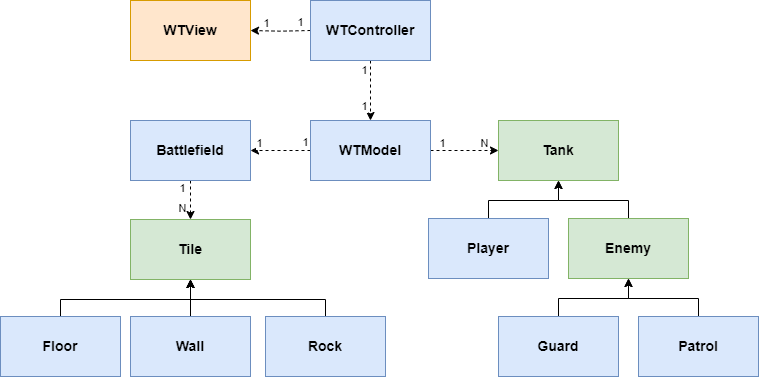

The diagram above was exported from draw.io. Its source (the exported page's mxGraphModel, read from the mxfile embedded in the PNG):
<mxGraphModel dx="1240" dy="1680" grid="1" gridSize="10" guides="1" tooltips="1" connect="1" arrows="1" fold="1" page="1" pageScale="1" pageWidth="850" pageHeight="1100" math="0" shadow="0">
  <root>
    <mxCell id="0" />
    <mxCell id="1" parent="0" />
    <mxCell id="QBloN1chTKcvrlWgBtiP-34" style="edgeStyle=orthogonalEdgeStyle;rounded=0;orthogonalLoop=1;jettySize=auto;html=1;exitX=0.5;exitY=0;exitDx=0;exitDy=0;entryX=0.5;entryY=1;entryDx=0;entryDy=0;" parent="1" source="QBloN1chTKcvrlWgBtiP-2" target="QBloN1chTKcvrlWgBtiP-3" edge="1">
      <mxGeometry relative="1" as="geometry">
        <Array as="points">
          <mxPoint x="110" y="339" />
          <mxPoint x="240" y="339" />
        </Array>
      </mxGeometry>
    </mxCell>
    <mxCell id="QBloN1chTKcvrlWgBtiP-2" value="&lt;b style=&quot;font-size: 14px;&quot;&gt;&lt;font style=&quot;font-size: 14px;&quot;&gt;Floor&lt;/font&gt;&lt;/b&gt;" style="rounded=0;whiteSpace=wrap;html=1;fillColor=#dae8fc;strokeColor=#6c8ebf;fontSize=14;" parent="1" vertex="1">
      <mxGeometry x="50" y="356" width="120" height="60" as="geometry" />
    </mxCell>
    <mxCell id="QBloN1chTKcvrlWgBtiP-3" value="&lt;b style=&quot;font-size: 14px;&quot;&gt;&lt;font style=&quot;font-size: 14px;&quot;&gt;Tile&lt;/font&gt;&lt;/b&gt;" style="rounded=0;whiteSpace=wrap;html=1;fillColor=#d5e8d4;strokeColor=#82b366;fontSize=14;" parent="1" vertex="1">
      <mxGeometry x="180" y="259" width="120" height="60" as="geometry" />
    </mxCell>
    <mxCell id="QBloN1chTKcvrlWgBtiP-31" style="edgeStyle=orthogonalEdgeStyle;rounded=0;orthogonalLoop=1;jettySize=auto;html=1;exitX=0.5;exitY=0;exitDx=0;exitDy=0;entryX=0.5;entryY=1;entryDx=0;entryDy=0;" parent="1" source="QBloN1chTKcvrlWgBtiP-4" target="QBloN1chTKcvrlWgBtiP-3" edge="1">
      <mxGeometry relative="1" as="geometry" />
    </mxCell>
    <mxCell id="QBloN1chTKcvrlWgBtiP-39" value="" style="edgeStyle=orthogonalEdgeStyle;rounded=0;orthogonalLoop=1;jettySize=auto;html=1;" parent="1" source="QBloN1chTKcvrlWgBtiP-4" target="QBloN1chTKcvrlWgBtiP-3" edge="1">
      <mxGeometry relative="1" as="geometry" />
    </mxCell>
    <mxCell id="QBloN1chTKcvrlWgBtiP-4" value="&lt;b style=&quot;font-size: 14px;&quot;&gt;&lt;font style=&quot;font-size: 14px;&quot;&gt;Wall&lt;/font&gt;&lt;/b&gt;" style="rounded=0;whiteSpace=wrap;html=1;fillColor=#dae8fc;strokeColor=#6c8ebf;fontSize=14;" parent="1" vertex="1">
      <mxGeometry x="180" y="356" width="120" height="60" as="geometry" />
    </mxCell>
    <mxCell id="QBloN1chTKcvrlWgBtiP-40" style="edgeStyle=orthogonalEdgeStyle;rounded=0;orthogonalLoop=1;jettySize=auto;html=1;exitX=0.5;exitY=0;exitDx=0;exitDy=0;entryX=0.5;entryY=1;entryDx=0;entryDy=0;" parent="1" source="QBloN1chTKcvrlWgBtiP-5" target="QBloN1chTKcvrlWgBtiP-3" edge="1">
      <mxGeometry relative="1" as="geometry">
        <Array as="points">
          <mxPoint x="375" y="339" />
          <mxPoint x="240" y="339" />
        </Array>
      </mxGeometry>
    </mxCell>
    <mxCell id="QBloN1chTKcvrlWgBtiP-5" value="&lt;b style=&quot;font-size: 14px;&quot;&gt;&lt;font style=&quot;font-size: 14px;&quot;&gt;Rock&lt;/font&gt;&lt;/b&gt;" style="rounded=0;whiteSpace=wrap;html=1;fillColor=#dae8fc;strokeColor=#6c8ebf;fontSize=14;" parent="1" vertex="1">
      <mxGeometry x="315" y="356" width="120" height="60" as="geometry" />
    </mxCell>
    <mxCell id="QBloN1chTKcvrlWgBtiP-28" style="edgeStyle=orthogonalEdgeStyle;rounded=0;orthogonalLoop=1;jettySize=auto;html=1;exitX=0.5;exitY=1;exitDx=0;exitDy=0;entryX=0.5;entryY=0;entryDx=0;entryDy=0;dashed=1;" parent="1" source="QBloN1chTKcvrlWgBtiP-7" target="QBloN1chTKcvrlWgBtiP-3" edge="1">
      <mxGeometry relative="1" as="geometry" />
    </mxCell>
    <mxCell id="QBloN1chTKcvrlWgBtiP-29" value="1" style="edgeLabel;html=1;align=center;verticalAlign=middle;resizable=0;points=[];" parent="QBloN1chTKcvrlWgBtiP-28" vertex="1" connectable="0">
      <mxGeometry x="-0.6857" relative="1" as="geometry">
        <mxPoint x="-10" as="offset" />
      </mxGeometry>
    </mxCell>
    <mxCell id="QBloN1chTKcvrlWgBtiP-30" value="N" style="edgeLabel;html=1;align=center;verticalAlign=middle;resizable=0;points=[];" parent="QBloN1chTKcvrlWgBtiP-28" vertex="1" connectable="0">
      <mxGeometry x="0.4286" y="-3" relative="1" as="geometry">
        <mxPoint x="-7" as="offset" />
      </mxGeometry>
    </mxCell>
    <mxCell id="QBloN1chTKcvrlWgBtiP-7" value="&lt;b style=&quot;font-size: 14px;&quot;&gt;&lt;font style=&quot;font-size: 14px;&quot;&gt;Battlefield&lt;/font&gt;&lt;/b&gt;" style="rounded=0;whiteSpace=wrap;html=1;fillColor=#dae8fc;strokeColor=#6c8ebf;fontSize=14;" parent="1" vertex="1">
      <mxGeometry x="180" y="160" width="120" height="60" as="geometry" />
    </mxCell>
    <mxCell id="QBloN1chTKcvrlWgBtiP-25" style="edgeStyle=orthogonalEdgeStyle;rounded=0;orthogonalLoop=1;jettySize=auto;html=1;exitX=0;exitY=0.5;exitDx=0;exitDy=0;entryX=1;entryY=0.5;entryDx=0;entryDy=0;dashed=1;" parent="1" source="QBloN1chTKcvrlWgBtiP-15" target="QBloN1chTKcvrlWgBtiP-7" edge="1">
      <mxGeometry relative="1" as="geometry" />
    </mxCell>
    <mxCell id="QBloN1chTKcvrlWgBtiP-26" value="1" style="edgeLabel;html=1;align=center;verticalAlign=middle;resizable=0;points=[];" parent="QBloN1chTKcvrlWgBtiP-25" vertex="1" connectable="0">
      <mxGeometry x="0.76" y="-1" relative="1" as="geometry">
        <mxPoint x="1" y="-8" as="offset" />
      </mxGeometry>
    </mxCell>
    <mxCell id="QBloN1chTKcvrlWgBtiP-27" value="1" style="edgeLabel;html=1;align=center;verticalAlign=middle;resizable=0;points=[];" parent="QBloN1chTKcvrlWgBtiP-25" vertex="1" connectable="0">
      <mxGeometry x="-0.8133" y="-2" relative="1" as="geometry">
        <mxPoint y="-8" as="offset" />
      </mxGeometry>
    </mxCell>
    <mxCell id="16j3TFyMSWKIqBdDPEnt-13" style="edgeStyle=orthogonalEdgeStyle;rounded=0;orthogonalLoop=1;jettySize=auto;html=1;exitX=1;exitY=0.5;exitDx=0;exitDy=0;entryX=0;entryY=0.5;entryDx=0;entryDy=0;dashed=1;" edge="1" parent="1" source="QBloN1chTKcvrlWgBtiP-15" target="16j3TFyMSWKIqBdDPEnt-7">
      <mxGeometry relative="1" as="geometry" />
    </mxCell>
    <mxCell id="16j3TFyMSWKIqBdDPEnt-14" value="1" style="edgeLabel;html=1;align=center;verticalAlign=middle;resizable=0;points=[];" vertex="1" connectable="0" parent="16j3TFyMSWKIqBdDPEnt-13">
      <mxGeometry x="-0.8281" y="-1" relative="1" as="geometry">
        <mxPoint x="4" y="-10" as="offset" />
      </mxGeometry>
    </mxCell>
    <mxCell id="16j3TFyMSWKIqBdDPEnt-15" value="N" style="edgeLabel;html=1;align=center;verticalAlign=middle;resizable=0;points=[];" vertex="1" connectable="0" parent="16j3TFyMSWKIqBdDPEnt-13">
      <mxGeometry x="0.7732" relative="1" as="geometry">
        <mxPoint x="-8" y="-9" as="offset" />
      </mxGeometry>
    </mxCell>
    <mxCell id="QBloN1chTKcvrlWgBtiP-15" value="&lt;b&gt;&lt;font style=&quot;font-size: 14px;&quot;&gt;WTModel&lt;/font&gt;&lt;/b&gt;" style="rounded=0;whiteSpace=wrap;html=1;fillColor=#dae8fc;strokeColor=#6c8ebf;" parent="1" vertex="1">
      <mxGeometry x="360" y="160" width="120" height="60" as="geometry" />
    </mxCell>
    <mxCell id="QBloN1chTKcvrlWgBtiP-18" style="edgeStyle=orthogonalEdgeStyle;rounded=0;orthogonalLoop=1;jettySize=auto;html=1;exitX=0.5;exitY=1;exitDx=0;exitDy=0;entryX=0.5;entryY=0;entryDx=0;entryDy=0;dashed=1;" parent="1" source="QBloN1chTKcvrlWgBtiP-16" target="QBloN1chTKcvrlWgBtiP-15" edge="1">
      <mxGeometry relative="1" as="geometry" />
    </mxCell>
    <mxCell id="QBloN1chTKcvrlWgBtiP-20" value="1" style="edgeLabel;html=1;align=center;verticalAlign=middle;resizable=0;points=[];" parent="QBloN1chTKcvrlWgBtiP-18" vertex="1" connectable="0">
      <mxGeometry x="0.5519" y="-1" relative="1" as="geometry">
        <mxPoint x="-7" y="-2" as="offset" />
      </mxGeometry>
    </mxCell>
    <mxCell id="QBloN1chTKcvrlWgBtiP-21" value="1" style="edgeLabel;html=1;align=center;verticalAlign=middle;resizable=0;points=[];" parent="QBloN1chTKcvrlWgBtiP-18" vertex="1" connectable="0">
      <mxGeometry x="-0.7537" relative="1" as="geometry">
        <mxPoint x="-8" y="2" as="offset" />
      </mxGeometry>
    </mxCell>
    <mxCell id="QBloN1chTKcvrlWgBtiP-22" style="edgeStyle=orthogonalEdgeStyle;rounded=0;orthogonalLoop=1;jettySize=auto;html=1;entryX=1;entryY=0.5;entryDx=0;entryDy=0;dashed=1;" parent="1" target="QBloN1chTKcvrlWgBtiP-17" edge="1">
      <mxGeometry relative="1" as="geometry">
        <mxPoint x="360" y="70" as="sourcePoint" />
      </mxGeometry>
    </mxCell>
    <mxCell id="QBloN1chTKcvrlWgBtiP-23" value="1" style="edgeLabel;html=1;align=center;verticalAlign=middle;resizable=0;points=[];" parent="QBloN1chTKcvrlWgBtiP-22" vertex="1" connectable="0">
      <mxGeometry x="-0.8272" relative="1" as="geometry">
        <mxPoint x="-5" y="-10" as="offset" />
      </mxGeometry>
    </mxCell>
    <mxCell id="QBloN1chTKcvrlWgBtiP-24" value="1" style="edgeLabel;html=1;align=center;verticalAlign=middle;resizable=0;points=[];" parent="QBloN1chTKcvrlWgBtiP-22" vertex="1" connectable="0">
      <mxGeometry x="0.7608" relative="1" as="geometry">
        <mxPoint x="7" y="-9" as="offset" />
      </mxGeometry>
    </mxCell>
    <mxCell id="QBloN1chTKcvrlWgBtiP-16" value="&lt;b&gt;&lt;font style=&quot;font-size: 14px;&quot;&gt;WTController&lt;/font&gt;&lt;/b&gt;" style="rounded=0;whiteSpace=wrap;html=1;fillColor=#dae8fc;strokeColor=#6c8ebf;" parent="1" vertex="1">
      <mxGeometry x="360" y="40" width="120" height="60" as="geometry" />
    </mxCell>
    <mxCell id="QBloN1chTKcvrlWgBtiP-17" value="&lt;b&gt;&lt;font style=&quot;font-size: 14px;&quot;&gt;WTView&lt;/font&gt;&lt;/b&gt;" style="rounded=0;whiteSpace=wrap;html=1;fillColor=#ffe6cc;strokeColor=#d79b00;" parent="1" vertex="1">
      <mxGeometry x="180" y="40" width="120" height="60" as="geometry" />
    </mxCell>
    <mxCell id="16j3TFyMSWKIqBdDPEnt-4" style="edgeStyle=orthogonalEdgeStyle;rounded=0;orthogonalLoop=1;jettySize=auto;html=1;exitX=0.5;exitY=0;exitDx=0;exitDy=0;entryX=0.5;entryY=1;entryDx=0;entryDy=0;" edge="1" parent="1" target="QBloN1chTKcvrlWgBtiP-6">
      <mxGeometry relative="1" as="geometry">
        <mxPoint x="300" y="459" as="sourcePoint" />
      </mxGeometry>
    </mxCell>
    <mxCell id="16j3TFyMSWKIqBdDPEnt-5" style="edgeStyle=orthogonalEdgeStyle;rounded=0;orthogonalLoop=1;jettySize=auto;html=1;exitX=0.5;exitY=0;exitDx=0;exitDy=0;entryX=0.5;entryY=1;entryDx=0;entryDy=0;" edge="1" parent="1" target="QBloN1chTKcvrlWgBtiP-6">
      <mxGeometry relative="1" as="geometry">
        <mxPoint x="440" y="459" as="sourcePoint" />
      </mxGeometry>
    </mxCell>
    <mxCell id="16j3TFyMSWKIqBdDPEnt-6" style="edgeStyle=orthogonalEdgeStyle;rounded=0;orthogonalLoop=1;jettySize=auto;html=1;exitX=0.5;exitY=0;exitDx=0;exitDy=0;entryX=0.5;entryY=1;entryDx=0;entryDy=0;" edge="1" parent="1" target="QBloN1chTKcvrlWgBtiP-6">
      <mxGeometry relative="1" as="geometry">
        <mxPoint x="580" y="459" as="sourcePoint" />
      </mxGeometry>
    </mxCell>
    <mxCell id="16j3TFyMSWKIqBdDPEnt-7" value="&lt;b style=&quot;font-size: 14px;&quot;&gt;&lt;font style=&quot;font-size: 14px;&quot;&gt;Tank&lt;/font&gt;&lt;/b&gt;" style="rounded=0;whiteSpace=wrap;html=1;fillColor=#d5e8d4;strokeColor=#82b366;fontSize=14;" vertex="1" parent="1">
      <mxGeometry x="548" y="160" width="120" height="60" as="geometry" />
    </mxCell>
    <mxCell id="16j3TFyMSWKIqBdDPEnt-10" style="edgeStyle=orthogonalEdgeStyle;rounded=0;orthogonalLoop=1;jettySize=auto;html=1;exitX=0.5;exitY=0;exitDx=0;exitDy=0;entryX=0.5;entryY=1;entryDx=0;entryDy=0;" edge="1" parent="1" source="16j3TFyMSWKIqBdDPEnt-8" target="16j3TFyMSWKIqBdDPEnt-7">
      <mxGeometry relative="1" as="geometry">
        <Array as="points">
          <mxPoint x="538" y="240" />
          <mxPoint x="608" y="240" />
        </Array>
      </mxGeometry>
    </mxCell>
    <mxCell id="16j3TFyMSWKIqBdDPEnt-8" value="&lt;b&gt;&lt;font style=&quot;font-size: 14px;&quot;&gt;Player&lt;/font&gt;&lt;/b&gt;" style="rounded=0;whiteSpace=wrap;html=1;fillColor=#dae8fc;strokeColor=#6c8ebf;" vertex="1" parent="1">
      <mxGeometry x="478" y="258" width="120" height="60" as="geometry" />
    </mxCell>
    <mxCell id="16j3TFyMSWKIqBdDPEnt-11" style="edgeStyle=orthogonalEdgeStyle;rounded=0;orthogonalLoop=1;jettySize=auto;html=1;exitX=0.5;exitY=0;exitDx=0;exitDy=0;entryX=0.5;entryY=1;entryDx=0;entryDy=0;" edge="1" parent="1" source="16j3TFyMSWKIqBdDPEnt-9" target="16j3TFyMSWKIqBdDPEnt-7">
      <mxGeometry relative="1" as="geometry">
        <Array as="points">
          <mxPoint x="678" y="240" />
          <mxPoint x="608" y="240" />
        </Array>
      </mxGeometry>
    </mxCell>
    <mxCell id="16j3TFyMSWKIqBdDPEnt-9" value="&lt;b&gt;&lt;font style=&quot;font-size: 14px;&quot;&gt;Enemy&lt;/font&gt;&lt;/b&gt;" style="rounded=0;whiteSpace=wrap;html=1;fillColor=#d5e8d4;strokeColor=#82b366;" vertex="1" parent="1">
      <mxGeometry x="618" y="258" width="120" height="60" as="geometry" />
    </mxCell>
    <mxCell id="16j3TFyMSWKIqBdDPEnt-19" style="edgeStyle=orthogonalEdgeStyle;rounded=0;orthogonalLoop=1;jettySize=auto;html=1;exitX=0.5;exitY=0;exitDx=0;exitDy=0;entryX=0.5;entryY=1;entryDx=0;entryDy=0;" edge="1" source="16j3TFyMSWKIqBdDPEnt-20" parent="1" target="16j3TFyMSWKIqBdDPEnt-9">
      <mxGeometry relative="1" as="geometry">
        <mxPoint x="630" y="330" as="targetPoint" />
        <Array as="points">
          <mxPoint x="608" y="338" />
          <mxPoint x="678" y="338" />
        </Array>
      </mxGeometry>
    </mxCell>
    <mxCell id="16j3TFyMSWKIqBdDPEnt-20" value="&lt;b&gt;&lt;font style=&quot;font-size: 14px;&quot;&gt;Guard&lt;/font&gt;&lt;/b&gt;" style="rounded=0;whiteSpace=wrap;html=1;fillColor=#dae8fc;strokeColor=#6c8ebf;" vertex="1" parent="1">
      <mxGeometry x="548" y="356" width="120" height="60" as="geometry" />
    </mxCell>
    <mxCell id="16j3TFyMSWKIqBdDPEnt-21" style="edgeStyle=orthogonalEdgeStyle;rounded=0;orthogonalLoop=1;jettySize=auto;html=1;exitX=0.5;exitY=0;exitDx=0;exitDy=0;entryX=0.5;entryY=1;entryDx=0;entryDy=0;" edge="1" source="16j3TFyMSWKIqBdDPEnt-22" parent="1" target="16j3TFyMSWKIqBdDPEnt-9">
      <mxGeometry relative="1" as="geometry">
        <mxPoint x="700" y="330" as="targetPoint" />
        <Array as="points">
          <mxPoint x="748" y="338" />
          <mxPoint x="678" y="338" />
        </Array>
      </mxGeometry>
    </mxCell>
    <mxCell id="16j3TFyMSWKIqBdDPEnt-22" value="&lt;span style=&quot;font-size: 14px;&quot;&gt;&lt;b&gt;Patrol&lt;/b&gt;&lt;/span&gt;" style="rounded=0;whiteSpace=wrap;html=1;fillColor=#dae8fc;strokeColor=#6c8ebf;" vertex="1" parent="1">
      <mxGeometry x="688" y="356" width="120" height="60" as="geometry" />
    </mxCell>
  </root>
</mxGraphModel>